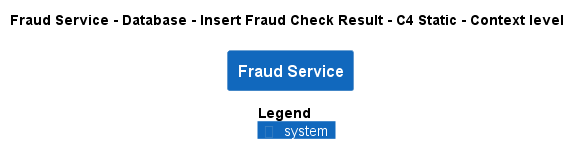

The diagram above was rendered by PlantUML. Its source (embedded in the PNG):
@startuml
!pragma layout smetana
!include ..\..\..\..\..\..\.c4s\C4_Context.puml

AddElementTag("state:new", $bgColor=green, $fontColor=#ffffff, $borderColor=green, $shadowing="False")
AddElementTag("state:changed", $bgColor=orange, $fontColor=#ffffff, $borderColor=orange, $shadowing="False")
AddElementTag("state:removed", $bgColor=red, $fontColor=#ffffff, $borderColor=red, $shadowing="False")

AddRelTag("state:new", $textColor=green, $lineColor=green)
AddRelTag("state:changed", $textColor=orange, $lineColor=orange)
AddRelTag("state:removed", $textColor=red, $lineColor=red)

SHOW_PERSON_PORTRAIT()
LAYOUT_TOP_DOWN()

skinparam linetype polyline

title Fraud Service - Database - Insert Fraud Check Result - C4 Static - Context level

System(ECommercePlatform.SoftwareSystems.FraudService, "Fraud Service", "")



SHOW_LEGEND()
@enduml